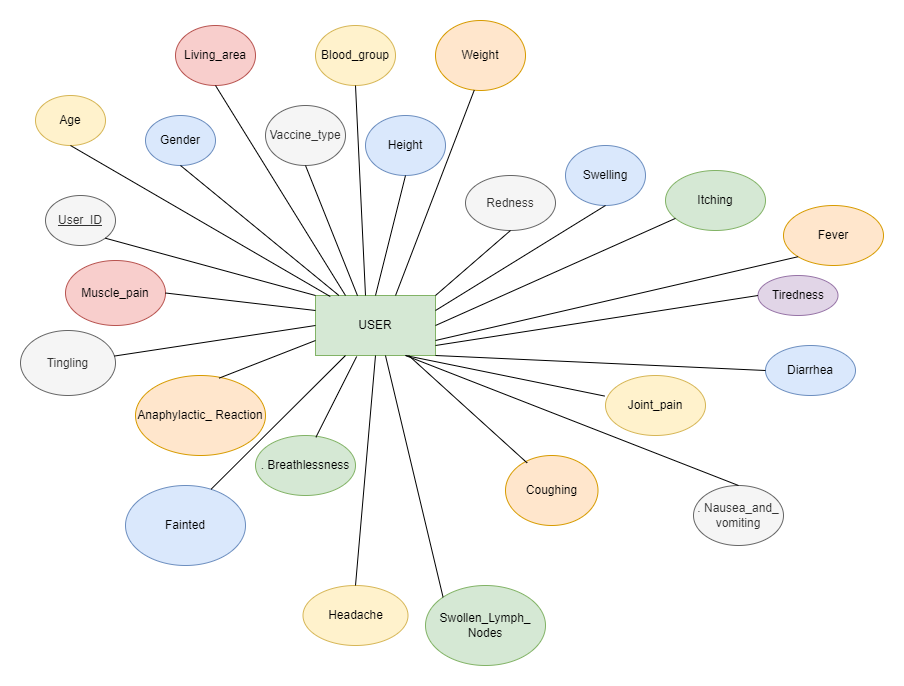

The diagram above was exported from draw.io. Its source (the exported page's mxGraphModel, read from the mxfile embedded in the PNG):
<mxGraphModel dx="1038" dy="513" grid="1" gridSize="10" guides="1" tooltips="1" connect="1" arrows="1" fold="1" page="1" pageScale="1" pageWidth="850" pageHeight="1100" math="0" shadow="0" extFonts="Permanent Marker^https://fonts.googleapis.com/css?family=Permanent+Marker">
  <root>
    <mxCell id="0" />
    <mxCell id="1" parent="0" />
    <mxCell id="C-vyLk0tnHw3VtMMgP7b-12" value="" style="edgeStyle=entityRelationEdgeStyle;endArrow=ERzeroToMany;startArrow=ERone;endFill=1;startFill=0;" parent="1" target="C-vyLk0tnHw3VtMMgP7b-17" edge="1">
      <mxGeometry width="100" height="100" relative="1" as="geometry">
        <mxPoint x="700" y="165" as="sourcePoint" />
        <mxPoint x="460" y="205" as="targetPoint" />
      </mxGeometry>
    </mxCell>
    <mxCell id="nUjjUiskpLDS5J2RG3Og-2" value="USER" style="rounded=0;whiteSpace=wrap;html=1;fillColor=#d5e8d4;strokeColor=#82b366;" vertex="1" parent="1">
      <mxGeometry x="320" y="290" width="120" height="60" as="geometry" />
    </mxCell>
    <mxCell id="nUjjUiskpLDS5J2RG3Og-3" value="&lt;u&gt;User_ID&lt;/u&gt;" style="ellipse;whiteSpace=wrap;html=1;fillColor=#f5f5f5;strokeColor=#666666;fontColor=#333333;" vertex="1" parent="1">
      <mxGeometry x="50" y="190" width="70" height="50" as="geometry" />
    </mxCell>
    <mxCell id="nUjjUiskpLDS5J2RG3Og-4" value="Age" style="ellipse;whiteSpace=wrap;html=1;fillColor=#fff2cc;strokeColor=#d6b656;" vertex="1" parent="1">
      <mxGeometry x="40" y="90" width="70" height="50" as="geometry" />
    </mxCell>
    <mxCell id="nUjjUiskpLDS5J2RG3Og-5" value="" style="endArrow=none;html=1;rounded=0;exitX=1;exitY=1;exitDx=0;exitDy=0;entryX=0;entryY=0;entryDx=0;entryDy=0;" edge="1" parent="1" source="nUjjUiskpLDS5J2RG3Og-3" target="nUjjUiskpLDS5J2RG3Og-2">
      <mxGeometry width="50" height="50" relative="1" as="geometry">
        <mxPoint x="400" y="320" as="sourcePoint" />
        <mxPoint x="450" y="270" as="targetPoint" />
      </mxGeometry>
    </mxCell>
    <mxCell id="nUjjUiskpLDS5J2RG3Og-6" value="" style="endArrow=none;html=1;rounded=0;exitX=0.5;exitY=1;exitDx=0;exitDy=0;entryX=0.123;entryY=0.017;entryDx=0;entryDy=0;entryPerimeter=0;" edge="1" parent="1" source="nUjjUiskpLDS5J2RG3Og-4" target="nUjjUiskpLDS5J2RG3Og-2">
      <mxGeometry width="50" height="50" relative="1" as="geometry">
        <mxPoint x="400" y="320" as="sourcePoint" />
        <mxPoint x="450" y="270" as="targetPoint" />
      </mxGeometry>
    </mxCell>
    <mxCell id="nUjjUiskpLDS5J2RG3Og-7" value="Gender" style="ellipse;whiteSpace=wrap;html=1;fillColor=#dae8fc;strokeColor=#6c8ebf;" vertex="1" parent="1">
      <mxGeometry x="150" y="110" width="70" height="50" as="geometry" />
    </mxCell>
    <mxCell id="nUjjUiskpLDS5J2RG3Og-8" value="" style="endArrow=none;html=1;rounded=0;exitX=0.5;exitY=1;exitDx=0;exitDy=0;entryX=0.25;entryY=0;entryDx=0;entryDy=0;" edge="1" parent="1" source="nUjjUiskpLDS5J2RG3Og-7" target="nUjjUiskpLDS5J2RG3Og-2">
      <mxGeometry width="50" height="50" relative="1" as="geometry">
        <mxPoint x="400" y="320" as="sourcePoint" />
        <mxPoint x="450" y="270" as="targetPoint" />
      </mxGeometry>
    </mxCell>
    <mxCell id="nUjjUiskpLDS5J2RG3Og-9" value="Living_area" style="ellipse;whiteSpace=wrap;html=1;fillColor=#f8cecc;strokeColor=#b85450;" vertex="1" parent="1">
      <mxGeometry x="180" y="20" width="80" height="60" as="geometry" />
    </mxCell>
    <mxCell id="nUjjUiskpLDS5J2RG3Og-10" value="" style="endArrow=none;html=1;rounded=0;exitX=0.5;exitY=1;exitDx=0;exitDy=0;entryX=0.25;entryY=0;entryDx=0;entryDy=0;" edge="1" parent="1" source="nUjjUiskpLDS5J2RG3Og-9" target="nUjjUiskpLDS5J2RG3Og-2">
      <mxGeometry width="50" height="50" relative="1" as="geometry">
        <mxPoint x="400" y="320" as="sourcePoint" />
        <mxPoint x="260" y="170" as="targetPoint" />
      </mxGeometry>
    </mxCell>
    <mxCell id="nUjjUiskpLDS5J2RG3Og-12" value="Vaccine_type" style="ellipse;whiteSpace=wrap;html=1;fillColor=#f5f5f5;strokeColor=#666666;fontColor=#333333;" vertex="1" parent="1">
      <mxGeometry x="270" y="100" width="80" height="60" as="geometry" />
    </mxCell>
    <mxCell id="nUjjUiskpLDS5J2RG3Og-13" value="" style="endArrow=none;html=1;rounded=0;entryX=0.5;entryY=1;entryDx=0;entryDy=0;exitX=0.35;exitY=0.003;exitDx=0;exitDy=0;exitPerimeter=0;" edge="1" parent="1" source="nUjjUiskpLDS5J2RG3Og-2" target="nUjjUiskpLDS5J2RG3Og-12">
      <mxGeometry width="50" height="50" relative="1" as="geometry">
        <mxPoint x="400" y="320" as="sourcePoint" />
        <mxPoint x="450" y="270" as="targetPoint" />
      </mxGeometry>
    </mxCell>
    <mxCell id="nUjjUiskpLDS5J2RG3Og-14" value="Blood_group" style="ellipse;whiteSpace=wrap;html=1;fillColor=#fff2cc;strokeColor=#d6b656;" vertex="1" parent="1">
      <mxGeometry x="320" y="20" width="80" height="60" as="geometry" />
    </mxCell>
    <mxCell id="nUjjUiskpLDS5J2RG3Og-15" value="" style="endArrow=none;html=1;rounded=0;entryX=0.5;entryY=1;entryDx=0;entryDy=0;" edge="1" parent="1" target="nUjjUiskpLDS5J2RG3Og-14">
      <mxGeometry width="50" height="50" relative="1" as="geometry">
        <mxPoint x="370" y="290" as="sourcePoint" />
        <mxPoint x="450" y="270" as="targetPoint" />
      </mxGeometry>
    </mxCell>
    <mxCell id="nUjjUiskpLDS5J2RG3Og-16" value="Height" style="ellipse;whiteSpace=wrap;html=1;fillColor=#dae8fc;strokeColor=#6c8ebf;" vertex="1" parent="1">
      <mxGeometry x="370" y="110" width="80" height="60" as="geometry" />
    </mxCell>
    <mxCell id="nUjjUiskpLDS5J2RG3Og-17" value="" style="endArrow=none;html=1;rounded=0;entryX=0.5;entryY=1;entryDx=0;entryDy=0;exitX=0.5;exitY=0;exitDx=0;exitDy=0;" edge="1" parent="1" source="nUjjUiskpLDS5J2RG3Og-2" target="nUjjUiskpLDS5J2RG3Og-16">
      <mxGeometry width="50" height="50" relative="1" as="geometry">
        <mxPoint x="400" y="320" as="sourcePoint" />
        <mxPoint x="450" y="270" as="targetPoint" />
      </mxGeometry>
    </mxCell>
    <mxCell id="nUjjUiskpLDS5J2RG3Og-18" value="Weight" style="ellipse;whiteSpace=wrap;html=1;fillColor=#ffe6cc;strokeColor=#d79b00;" vertex="1" parent="1">
      <mxGeometry x="440" y="15" width="90" height="70" as="geometry" />
    </mxCell>
    <mxCell id="nUjjUiskpLDS5J2RG3Og-19" value="" style="endArrow=none;html=1;rounded=0;entryX=0.431;entryY=0.994;entryDx=0;entryDy=0;entryPerimeter=0;exitX=0.63;exitY=0.003;exitDx=0;exitDy=0;exitPerimeter=0;" edge="1" parent="1" source="nUjjUiskpLDS5J2RG3Og-2" target="nUjjUiskpLDS5J2RG3Og-18">
      <mxGeometry width="50" height="50" relative="1" as="geometry">
        <mxPoint x="400" y="320" as="sourcePoint" />
        <mxPoint x="450" y="270" as="targetPoint" />
      </mxGeometry>
    </mxCell>
    <mxCell id="nUjjUiskpLDS5J2RG3Og-20" value="Swelling" style="ellipse;whiteSpace=wrap;html=1;direction=south;fillColor=#dae8fc;strokeColor=#6c8ebf;" vertex="1" parent="1">
      <mxGeometry x="570" y="140" width="80" height="60" as="geometry" />
    </mxCell>
    <mxCell id="nUjjUiskpLDS5J2RG3Og-21" value="Redness" style="ellipse;whiteSpace=wrap;html=1;fillColor=#f5f5f5;fontColor=#333333;strokeColor=#666666;" vertex="1" parent="1">
      <mxGeometry x="470" y="170" width="90" height="55" as="geometry" />
    </mxCell>
    <mxCell id="nUjjUiskpLDS5J2RG3Og-22" value="Itching" style="ellipse;whiteSpace=wrap;html=1;fillColor=#d5e8d4;strokeColor=#82b366;" vertex="1" parent="1">
      <mxGeometry x="670" y="165" width="100" height="60" as="geometry" />
    </mxCell>
    <mxCell id="nUjjUiskpLDS5J2RG3Og-23" value="Muscle_pain" style="ellipse;whiteSpace=wrap;html=1;fillColor=#f8cecc;strokeColor=#b85450;" vertex="1" parent="1">
      <mxGeometry x="70" y="255" width="100" height="65" as="geometry" />
    </mxCell>
    <mxCell id="nUjjUiskpLDS5J2RG3Og-24" value="Headache" style="ellipse;whiteSpace=wrap;html=1;fillColor=#fff2cc;strokeColor=#d6b656;" vertex="1" parent="1">
      <mxGeometry x="307.5" y="580" width="105" height="60" as="geometry" />
    </mxCell>
    <mxCell id="nUjjUiskpLDS5J2RG3Og-25" value="Tiredness" style="ellipse;whiteSpace=wrap;html=1;fillColor=#e1d5e7;strokeColor=#9673a6;" vertex="1" parent="1">
      <mxGeometry x="762.5" y="270" width="80" height="40" as="geometry" />
    </mxCell>
    <mxCell id="nUjjUiskpLDS5J2RG3Og-26" value="Coughing" style="ellipse;whiteSpace=wrap;html=1;fillColor=#ffe6cc;strokeColor=#d79b00;" vertex="1" parent="1">
      <mxGeometry x="510" y="450" width="92.5" height="70" as="geometry" />
    </mxCell>
    <mxCell id="nUjjUiskpLDS5J2RG3Og-27" value="Fever" style="ellipse;whiteSpace=wrap;html=1;fillColor=#ffe6cc;strokeColor=#d79b00;" vertex="1" parent="1">
      <mxGeometry x="788" y="200" width="100" height="60" as="geometry" />
    </mxCell>
    <mxCell id="nUjjUiskpLDS5J2RG3Og-28" value="Diarrhea" style="ellipse;whiteSpace=wrap;html=1;fillColor=#dae8fc;strokeColor=#6c8ebf;" vertex="1" parent="1">
      <mxGeometry x="770" y="340" width="90" height="50" as="geometry" />
    </mxCell>
    <mxCell id="nUjjUiskpLDS5J2RG3Og-29" value=". Nausea_and_ vomiting" style="ellipse;whiteSpace=wrap;html=1;fillColor=#f5f5f5;fontColor=#333333;strokeColor=#666666;" vertex="1" parent="1">
      <mxGeometry x="698" y="480" width="90" height="60" as="geometry" />
    </mxCell>
    <mxCell id="nUjjUiskpLDS5J2RG3Og-30" value=". Breathlessness" style="ellipse;whiteSpace=wrap;html=1;fillColor=#d5e8d4;strokeColor=#82b366;" vertex="1" parent="1">
      <mxGeometry x="260" y="430" width="100" height="60" as="geometry" />
    </mxCell>
    <mxCell id="nUjjUiskpLDS5J2RG3Og-31" value="Fainted" style="ellipse;whiteSpace=wrap;html=1;fillColor=#dae8fc;strokeColor=#6c8ebf;" vertex="1" parent="1">
      <mxGeometry x="130" y="480" width="120" height="80" as="geometry" />
    </mxCell>
    <mxCell id="nUjjUiskpLDS5J2RG3Og-32" value="Tingling" style="ellipse;whiteSpace=wrap;html=1;fillColor=#f5f5f5;fontColor=#333333;strokeColor=#666666;" vertex="1" parent="1">
      <mxGeometry x="25" y="325" width="95" height="65" as="geometry" />
    </mxCell>
    <mxCell id="nUjjUiskpLDS5J2RG3Og-33" value="Joint_pain" style="ellipse;whiteSpace=wrap;html=1;fillColor=#fff2cc;strokeColor=#d6b656;" vertex="1" parent="1">
      <mxGeometry x="610" y="370" width="100" height="60" as="geometry" />
    </mxCell>
    <mxCell id="nUjjUiskpLDS5J2RG3Og-34" value="Swollen_Lymph_ Nodes" style="ellipse;whiteSpace=wrap;html=1;fillColor=#d5e8d4;strokeColor=#82b366;" vertex="1" parent="1">
      <mxGeometry x="430" y="580" width="120" height="80" as="geometry" />
    </mxCell>
    <mxCell id="nUjjUiskpLDS5J2RG3Og-35" value="Anaphylactic_ Reaction" style="ellipse;whiteSpace=wrap;html=1;fillColor=#ffe6cc;strokeColor=#d79b00;" vertex="1" parent="1">
      <mxGeometry x="140" y="370" width="130" height="80" as="geometry" />
    </mxCell>
    <mxCell id="nUjjUiskpLDS5J2RG3Og-36" value="" style="endArrow=none;html=1;rounded=0;entryX=0.5;entryY=1;entryDx=0;entryDy=0;" edge="1" parent="1" target="nUjjUiskpLDS5J2RG3Og-21">
      <mxGeometry width="50" height="50" relative="1" as="geometry">
        <mxPoint x="440" y="290" as="sourcePoint" />
        <mxPoint x="450" y="270" as="targetPoint" />
      </mxGeometry>
    </mxCell>
    <mxCell id="nUjjUiskpLDS5J2RG3Og-39" value="" style="endArrow=none;html=1;rounded=0;entryX=1;entryY=0.5;entryDx=0;entryDy=0;exitX=1;exitY=0.25;exitDx=0;exitDy=0;" edge="1" parent="1" source="nUjjUiskpLDS5J2RG3Og-2" target="nUjjUiskpLDS5J2RG3Og-20">
      <mxGeometry width="50" height="50" relative="1" as="geometry">
        <mxPoint x="400" y="320" as="sourcePoint" />
        <mxPoint x="450" y="270" as="targetPoint" />
      </mxGeometry>
    </mxCell>
    <mxCell id="nUjjUiskpLDS5J2RG3Og-41" value="" style="endArrow=none;html=1;rounded=0;exitX=1;exitY=0.5;exitDx=0;exitDy=0;" edge="1" parent="1" source="nUjjUiskpLDS5J2RG3Og-2" target="nUjjUiskpLDS5J2RG3Og-22">
      <mxGeometry width="50" height="50" relative="1" as="geometry">
        <mxPoint x="400" y="320" as="sourcePoint" />
        <mxPoint x="450" y="270" as="targetPoint" />
      </mxGeometry>
    </mxCell>
    <mxCell id="nUjjUiskpLDS5J2RG3Og-42" value="" style="endArrow=none;html=1;rounded=0;entryX=0;entryY=1;entryDx=0;entryDy=0;exitX=1;exitY=0.75;exitDx=0;exitDy=0;" edge="1" parent="1" source="nUjjUiskpLDS5J2RG3Og-2" target="nUjjUiskpLDS5J2RG3Og-27">
      <mxGeometry width="50" height="50" relative="1" as="geometry">
        <mxPoint x="550" y="420" as="sourcePoint" />
        <mxPoint x="600" y="370" as="targetPoint" />
      </mxGeometry>
    </mxCell>
    <mxCell id="nUjjUiskpLDS5J2RG3Og-43" value="" style="endArrow=none;html=1;rounded=0;entryX=0;entryY=0.5;entryDx=0;entryDy=0;" edge="1" parent="1" target="nUjjUiskpLDS5J2RG3Og-25">
      <mxGeometry width="50" height="50" relative="1" as="geometry">
        <mxPoint x="440" y="340" as="sourcePoint" />
        <mxPoint x="450" y="270" as="targetPoint" />
      </mxGeometry>
    </mxCell>
    <mxCell id="nUjjUiskpLDS5J2RG3Og-44" value="" style="endArrow=none;html=1;rounded=0;entryX=0;entryY=0.5;entryDx=0;entryDy=0;" edge="1" parent="1" target="nUjjUiskpLDS5J2RG3Og-28">
      <mxGeometry width="50" height="50" relative="1" as="geometry">
        <mxPoint x="440" y="350" as="sourcePoint" />
        <mxPoint x="450" y="270" as="targetPoint" />
      </mxGeometry>
    </mxCell>
    <mxCell id="nUjjUiskpLDS5J2RG3Og-45" value="" style="endArrow=none;html=1;rounded=0;entryX=-0.008;entryY=0.343;entryDx=0;entryDy=0;entryPerimeter=0;exitX=0.75;exitY=1;exitDx=0;exitDy=0;" edge="1" parent="1" source="nUjjUiskpLDS5J2RG3Og-2" target="nUjjUiskpLDS5J2RG3Og-33">
      <mxGeometry width="50" height="50" relative="1" as="geometry">
        <mxPoint x="400" y="320" as="sourcePoint" />
        <mxPoint x="450" y="270" as="targetPoint" />
      </mxGeometry>
    </mxCell>
    <mxCell id="nUjjUiskpLDS5J2RG3Og-46" value="" style="endArrow=none;html=1;rounded=0;exitX=0.5;exitY=0;exitDx=0;exitDy=0;entryX=0.75;entryY=1;entryDx=0;entryDy=0;" edge="1" parent="1" source="nUjjUiskpLDS5J2RG3Og-29" target="nUjjUiskpLDS5J2RG3Og-2">
      <mxGeometry width="50" height="50" relative="1" as="geometry">
        <mxPoint x="400" y="320" as="sourcePoint" />
        <mxPoint x="450" y="270" as="targetPoint" />
      </mxGeometry>
    </mxCell>
    <mxCell id="nUjjUiskpLDS5J2RG3Og-47" value="" style="endArrow=none;html=1;rounded=0;entryX=1;entryY=0.5;entryDx=0;entryDy=0;exitX=0;exitY=0.25;exitDx=0;exitDy=0;" edge="1" parent="1" source="nUjjUiskpLDS5J2RG3Og-2" target="nUjjUiskpLDS5J2RG3Og-23">
      <mxGeometry width="50" height="50" relative="1" as="geometry">
        <mxPoint x="400" y="460" as="sourcePoint" />
        <mxPoint x="450" y="410" as="targetPoint" />
      </mxGeometry>
    </mxCell>
    <mxCell id="nUjjUiskpLDS5J2RG3Og-48" value="" style="endArrow=none;html=1;rounded=0;entryX=0;entryY=0.5;entryDx=0;entryDy=0;" edge="1" parent="1" source="nUjjUiskpLDS5J2RG3Og-32" target="nUjjUiskpLDS5J2RG3Og-2">
      <mxGeometry width="50" height="50" relative="1" as="geometry">
        <mxPoint x="130" y="365" as="sourcePoint" />
        <mxPoint x="450" y="410" as="targetPoint" />
      </mxGeometry>
    </mxCell>
    <mxCell id="nUjjUiskpLDS5J2RG3Og-49" value="" style="endArrow=none;html=1;rounded=0;entryX=0;entryY=0.75;entryDx=0;entryDy=0;exitX=0.643;exitY=0.033;exitDx=0;exitDy=0;exitPerimeter=0;" edge="1" parent="1" source="nUjjUiskpLDS5J2RG3Og-35" target="nUjjUiskpLDS5J2RG3Og-2">
      <mxGeometry width="50" height="50" relative="1" as="geometry">
        <mxPoint x="400" y="460" as="sourcePoint" />
        <mxPoint x="450" y="410" as="targetPoint" />
      </mxGeometry>
    </mxCell>
    <mxCell id="nUjjUiskpLDS5J2RG3Og-50" value="" style="endArrow=none;html=1;rounded=0;exitX=0.713;exitY=0.047;exitDx=0;exitDy=0;exitPerimeter=0;" edge="1" parent="1" source="nUjjUiskpLDS5J2RG3Og-31">
      <mxGeometry width="50" height="50" relative="1" as="geometry">
        <mxPoint x="400" y="460" as="sourcePoint" />
        <mxPoint x="350" y="350" as="targetPoint" />
      </mxGeometry>
    </mxCell>
    <mxCell id="nUjjUiskpLDS5J2RG3Og-51" value="" style="endArrow=none;html=1;rounded=0;entryX=0.343;entryY=1.017;entryDx=0;entryDy=0;entryPerimeter=0;exitX=0.604;exitY=0.03;exitDx=0;exitDy=0;exitPerimeter=0;" edge="1" parent="1" source="nUjjUiskpLDS5J2RG3Og-30" target="nUjjUiskpLDS5J2RG3Og-2">
      <mxGeometry width="50" height="50" relative="1" as="geometry">
        <mxPoint x="400" y="460" as="sourcePoint" />
        <mxPoint x="450" y="410" as="targetPoint" />
      </mxGeometry>
    </mxCell>
    <mxCell id="nUjjUiskpLDS5J2RG3Og-52" value="" style="endArrow=none;html=1;rounded=0;entryX=0.5;entryY=1;entryDx=0;entryDy=0;exitX=0.5;exitY=0;exitDx=0;exitDy=0;" edge="1" parent="1" source="nUjjUiskpLDS5J2RG3Og-24" target="nUjjUiskpLDS5J2RG3Og-2">
      <mxGeometry width="50" height="50" relative="1" as="geometry">
        <mxPoint x="400" y="460" as="sourcePoint" />
        <mxPoint x="450" y="410" as="targetPoint" />
      </mxGeometry>
    </mxCell>
    <mxCell id="nUjjUiskpLDS5J2RG3Og-53" value="" style="endArrow=none;html=1;rounded=0;entryX=0.583;entryY=1;entryDx=0;entryDy=0;entryPerimeter=0;exitX=0;exitY=0;exitDx=0;exitDy=0;" edge="1" parent="1" source="nUjjUiskpLDS5J2RG3Og-34" target="nUjjUiskpLDS5J2RG3Og-2">
      <mxGeometry width="50" height="50" relative="1" as="geometry">
        <mxPoint x="400" y="460" as="sourcePoint" />
        <mxPoint x="450" y="410" as="targetPoint" />
      </mxGeometry>
    </mxCell>
    <mxCell id="nUjjUiskpLDS5J2RG3Og-54" value="" style="endArrow=none;html=1;rounded=0;exitX=0.234;exitY=0.106;exitDx=0;exitDy=0;exitPerimeter=0;entryX=0.663;entryY=1.017;entryDx=0;entryDy=0;entryPerimeter=0;" edge="1" parent="1" source="nUjjUiskpLDS5J2RG3Og-26" target="nUjjUiskpLDS5J2RG3Og-2">
      <mxGeometry width="50" height="50" relative="1" as="geometry">
        <mxPoint x="400" y="460" as="sourcePoint" />
        <mxPoint x="450" y="410" as="targetPoint" />
      </mxGeometry>
    </mxCell>
  </root>
</mxGraphModel>